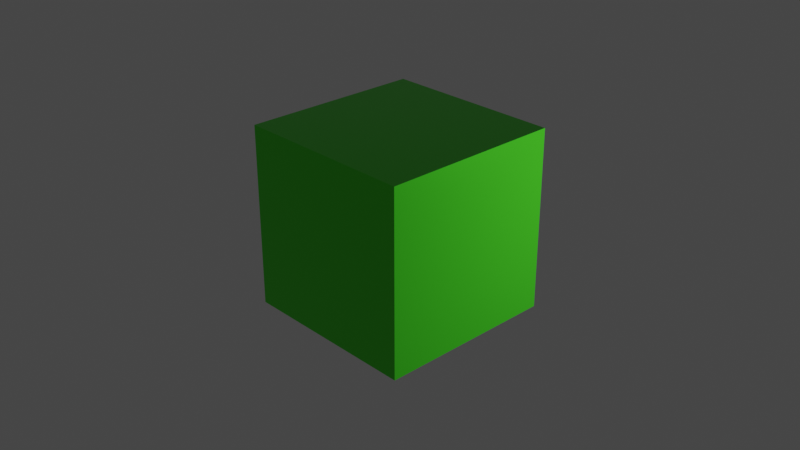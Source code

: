 # Source: cube.blend  (saved by Blender 2.83.20; exported with 4.5.12 LTS)
import bpy
from mathutils import Matrix  # noqa: F401  (used for matrix-valued properties, if any)

bpy.ops.wm.read_factory_settings(use_empty=True)
scene = bpy.context.scene
scene.name = 'Scene'

# ---- collections
col_collection = bpy.data.collections.new('Collection'); scene.collection.children.link(col_collection)

# ---- materials (node trees are filled in below, after node groups)
mat_material_003 = bpy.data.materials.new('Material.003')
mat_material_003.use_transparent_shadow = False

# ---- material node trees
mat_material_003.use_nodes = True; mat_material_003.node_tree.nodes.clear()
_N = mat_material_003.node_tree.nodes; _L = mat_material_003.node_tree.links
n0 = _N.new('ShaderNodeOutputMaterial'); n0.name = 'Material Output'; n0.location = (300, 300)
n1 = _N.new('ShaderNodeBsdfPrincipled'); n1.name = 'Principled BSDF'; n1.location = (10, 300)
n1.distribution = 'GGX'
n1.subsurface_method = 'BURLEY'
n1.inputs[0].default_value = (0.0763, 0.8, 0.02621, 1.0)
n1.inputs[1].default_value = 0.7797
n1.inputs[2].default_value = 0.1568
n1.inputs[3].default_value = 1.45
n1.inputs[27].default_value = (0.0, 0.0, 0.0, 1.0)
n1.inputs[28].default_value = 1.0
_L.new(n1.outputs[0], n0.inputs[0])
n0.is_active_output = True

# ---- world
world_world = bpy.data.worlds.new('World'); scene.world = world_world
world_world.use_nodes = True; world_world.node_tree.nodes.clear()
_N = world_world.node_tree.nodes; _L = world_world.node_tree.links
n0 = _N.new('ShaderNodeOutputWorld'); n0.name = 'World Output'; n0.location = (300, 300)
n1 = _N.new('ShaderNodeBackground'); n1.name = 'Background'; n1.location = (10, 300)
n1.inputs[0].default_value = (0.05088, 0.05088, 0.05088, 1.0)
_L.new(n1.outputs[0], n0.inputs[0])
n0.is_active_output = True
world_world.color = (0.05088, 0.05088, 0.05088)
world_world.use_sun_shadow = False
world_world.sun_shadow_jitter_overblur = 0.0

# ---- cameras
cam_camera = bpy.data.cameras.new('Camera')
cam_camera.clip_end = 100.0
cam_camera.ortho_scale = 7.314

# ---- lights
light_light = bpy.data.lights.new('Light', 'POINT')
light_light.transmission_factor = 0.0
light_light.energy = 1030.0
light_light.shadow_soft_size = 0.1
light_light.shadow_maximum_resolution = 0.006
light_light.use_absolute_resolution = True

# ---- meshes
me_cube_001 = bpy.data.meshes.new('Cube.001')
me_cube_001.from_pydata([(-1.0, -1.0, -1.0), (-1.0, -1.0, 1.0), (-1.0, 1.0, -1.0), (-1.0, 1.0, 1.0), (1.0, -1.0, -1.0), (1.0, -1.0, 1.0), (1.0, 1.0, -1.0), (1.0, 1.0, 1.0)], [], [(0, 1, 3, 2), (2, 3, 7, 6), (6, 7, 5, 4), (4, 5, 1, 0), (2, 6, 4, 0), (7, 3, 1, 5)])
_uv = me_cube_001.uv_layers.new(name='UVMap')
_uv.uv.foreach_set('vector', [0.375, 0.0, 0.625, 0.0, 0.625, 0.25, 0.375, 0.25, 0.375, 0.25, 0.625, 0.25, 0.625, 0.5, 0.375, 0.5, 0.375, 0.5, 0.625, 0.5, 0.625, 0.75, 0.375, 0.75, 0.375, 0.75, 0.625, 0.75, 0.625, 1.0, 0.375, 1.0, 0.125, 0.5, 0.375, 0.5, 0.375, 0.75, 0.125, 0.75, 0.625, 0.5, 0.875, 0.5, 0.875, 0.75, 0.625, 0.75])
me_cube_001.materials.append(mat_material_003)
me_cube_001.use_remesh_fix_poles = True
me_cube_001.use_remesh_preserve_attributes = False
me_cube_001.use_mirror_vertex_groups = False
me_cube_001.update()

# ---- objects
ob_light = bpy.data.objects.new('Light', light_light)
ob_camera = bpy.data.objects.new('Camera', cam_camera)
ob_cube = bpy.data.objects.new('Cube', me_cube_001)

# ---- transforms, parenting, visibility, modifiers, constraints
ob_light.location = (4.076, 2.117, 0.96)
ob_light.rotation_euler = (1.092, 0.2328, 2.065)
ob_light.lock_rotations_4d = False
ob_light.empty_display_type = 'ARROWS'
ob_light.color = (0.0, 0.0, 0.0, 0.0)
ob_light.lineart.crease_threshold = 0.0
ob_camera.location = (7.359, -6.926, 4.958)
ob_camera.rotation_euler = (1.109, 0.0, 0.8149)
ob_camera.lock_rotations_4d = False
ob_camera.empty_display_type = 'ARROWS'
ob_camera.color = (0.0, 0.0, 0.0, 0.0)
ob_camera.display_type = 'WIRE'
ob_camera.lineart.crease_threshold = 0.0
ob_cube.location = (0.0, 0.0, 0.0)
ob_cube.lineart.crease_threshold = 0.0

# ---- collection membership
col_collection.objects.link(ob_light)
col_collection.objects.link(ob_camera)
col_collection.objects.link(ob_cube)

# ---- scene / render settings (as saved in the file)
scene.camera = ob_camera
scene.frame_start = 1; scene.frame_end = 250; scene.frame_set(1)
scene.render.engine = 'BLENDER_EEVEE_NEXT'
scene.cycles.use_denoising = False
scene.cycles.samples = 128
scene.cycles.sampling_pattern = 'TABULATED_SOBOL'
scene.cycles.use_adaptive_sampling = False
scene.cycles.use_light_tree = False
scene.view_settings.view_transform = 'Filmic'
bpy.context.view_layer.update()
